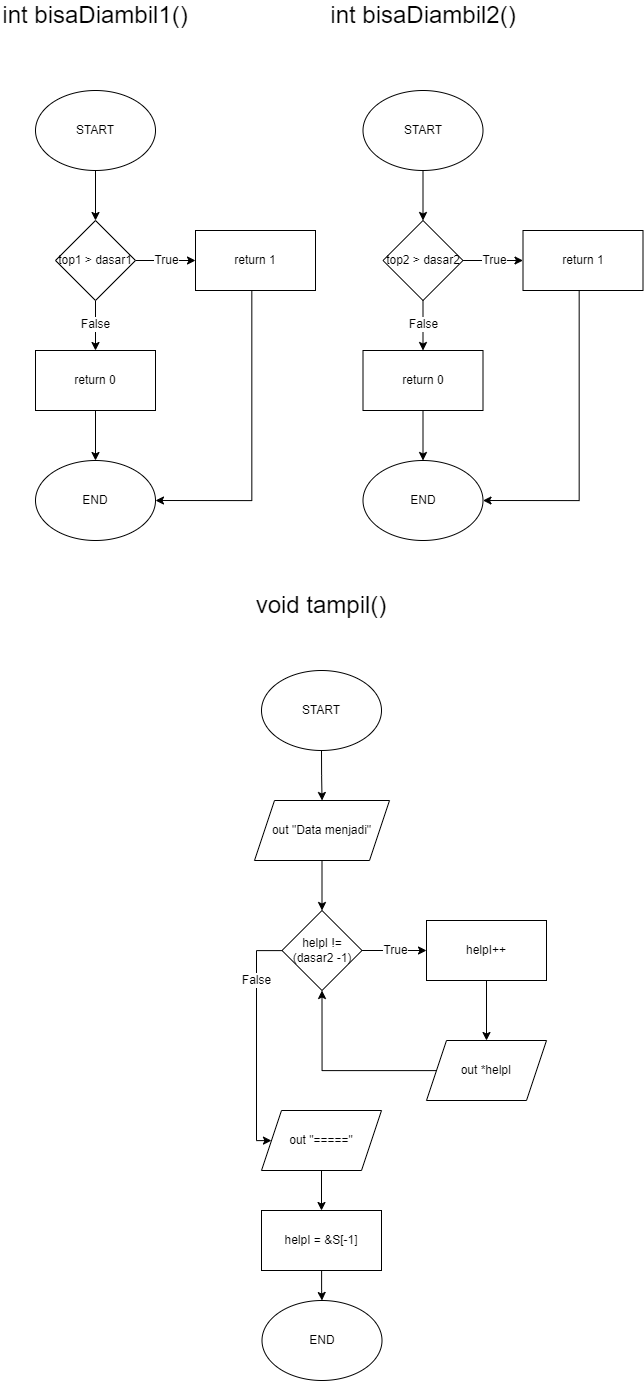

The diagram above was exported from draw.io. Its source (the exported page's mxGraphModel, read from the mxfile embedded in the PNG):
<mxGraphModel dx="1042" dy="2011" grid="1" gridSize="10" guides="1" tooltips="1" connect="1" arrows="1" fold="1" page="1" pageScale="1" pageWidth="850" pageHeight="1100" math="0" shadow="0">
  <root>
    <mxCell id="0" />
    <mxCell id="1" parent="0" />
    <mxCell id="i3Jehujzediq8isDh9HP-74" value="" style="edgeStyle=orthogonalEdgeStyle;rounded=0;orthogonalLoop=1;jettySize=auto;html=1;fontSize=12;" edge="1" parent="1" source="i3Jehujzediq8isDh9HP-1" target="i3Jehujzediq8isDh9HP-68">
      <mxGeometry relative="1" as="geometry" />
    </mxCell>
    <mxCell id="i3Jehujzediq8isDh9HP-1" value="START" style="ellipse;whiteSpace=wrap;html=1;" vertex="1" parent="1">
      <mxGeometry x="139" y="170" width="120" height="80" as="geometry" />
    </mxCell>
    <mxCell id="i3Jehujzediq8isDh9HP-21" value="int bisaDiambil1()" style="text;html=1;strokeColor=none;fillColor=none;align=center;verticalAlign=middle;whiteSpace=wrap;rounded=0;fontSize=24;" vertex="1" parent="1">
      <mxGeometry x="104" y="80" width="190" height="30" as="geometry" />
    </mxCell>
    <mxCell id="i3Jehujzediq8isDh9HP-22" value="int bisaDiambil2()" style="text;html=1;strokeColor=none;fillColor=none;align=center;verticalAlign=middle;whiteSpace=wrap;rounded=0;fontSize=24;" vertex="1" parent="1">
      <mxGeometry x="425.56" y="80" width="201.87" height="30" as="geometry" />
    </mxCell>
    <mxCell id="i3Jehujzediq8isDh9HP-87" value="" style="edgeStyle=orthogonalEdgeStyle;rounded=0;orthogonalLoop=1;jettySize=auto;html=1;fontSize=12;" edge="1" parent="1" source="i3Jehujzediq8isDh9HP-24" target="i3Jehujzediq8isDh9HP-86">
      <mxGeometry relative="1" as="geometry" />
    </mxCell>
    <mxCell id="i3Jehujzediq8isDh9HP-24" value="START" style="ellipse;whiteSpace=wrap;html=1;" vertex="1" parent="1">
      <mxGeometry x="365" y="750" width="120" height="80" as="geometry" />
    </mxCell>
    <mxCell id="i3Jehujzediq8isDh9HP-29" value="void tampil()" style="text;html=1;strokeColor=none;fillColor=none;align=center;verticalAlign=middle;whiteSpace=wrap;rounded=0;fontSize=24;" vertex="1" parent="1">
      <mxGeometry x="320" y="670" width="210" height="30" as="geometry" />
    </mxCell>
    <mxCell id="i3Jehujzediq8isDh9HP-66" value="True" style="edgeStyle=orthogonalEdgeStyle;rounded=0;orthogonalLoop=1;jettySize=auto;html=1;fontSize=12;" edge="1" parent="1" source="i3Jehujzediq8isDh9HP-68" target="i3Jehujzediq8isDh9HP-70">
      <mxGeometry relative="1" as="geometry" />
    </mxCell>
    <mxCell id="i3Jehujzediq8isDh9HP-67" value="False" style="edgeStyle=orthogonalEdgeStyle;rounded=0;orthogonalLoop=1;jettySize=auto;html=1;fontSize=12;" edge="1" parent="1" source="i3Jehujzediq8isDh9HP-68" target="i3Jehujzediq8isDh9HP-72">
      <mxGeometry relative="1" as="geometry" />
    </mxCell>
    <mxCell id="i3Jehujzediq8isDh9HP-68" value="top1 &amp;gt; dasar1" style="rhombus;whiteSpace=wrap;html=1;" vertex="1" parent="1">
      <mxGeometry x="159" y="300" width="80" height="80" as="geometry" />
    </mxCell>
    <mxCell id="i3Jehujzediq8isDh9HP-69" style="edgeStyle=orthogonalEdgeStyle;rounded=0;orthogonalLoop=1;jettySize=auto;html=1;entryX=1;entryY=0.5;entryDx=0;entryDy=0;fontSize=12;" edge="1" parent="1" source="i3Jehujzediq8isDh9HP-70" target="i3Jehujzediq8isDh9HP-73">
      <mxGeometry relative="1" as="geometry">
        <Array as="points">
          <mxPoint x="355.25" y="580" />
        </Array>
      </mxGeometry>
    </mxCell>
    <mxCell id="i3Jehujzediq8isDh9HP-70" value="return 1" style="whiteSpace=wrap;html=1;" vertex="1" parent="1">
      <mxGeometry x="299" y="310" width="120" height="60" as="geometry" />
    </mxCell>
    <mxCell id="i3Jehujzediq8isDh9HP-71" value="" style="edgeStyle=orthogonalEdgeStyle;rounded=0;orthogonalLoop=1;jettySize=auto;html=1;fontSize=12;" edge="1" parent="1" source="i3Jehujzediq8isDh9HP-72" target="i3Jehujzediq8isDh9HP-73">
      <mxGeometry relative="1" as="geometry" />
    </mxCell>
    <mxCell id="i3Jehujzediq8isDh9HP-72" value="return 0" style="whiteSpace=wrap;html=1;" vertex="1" parent="1">
      <mxGeometry x="139" y="430" width="120" height="60" as="geometry" />
    </mxCell>
    <mxCell id="i3Jehujzediq8isDh9HP-73" value="END" style="ellipse;whiteSpace=wrap;html=1;" vertex="1" parent="1">
      <mxGeometry x="139" y="540" width="120" height="80" as="geometry" />
    </mxCell>
    <mxCell id="i3Jehujzediq8isDh9HP-75" value="" style="edgeStyle=orthogonalEdgeStyle;rounded=0;orthogonalLoop=1;jettySize=auto;html=1;fontSize=12;" edge="1" parent="1" source="i3Jehujzediq8isDh9HP-76" target="i3Jehujzediq8isDh9HP-80">
      <mxGeometry relative="1" as="geometry" />
    </mxCell>
    <mxCell id="i3Jehujzediq8isDh9HP-76" value="START" style="ellipse;whiteSpace=wrap;html=1;" vertex="1" parent="1">
      <mxGeometry x="466.5" y="170" width="120" height="80" as="geometry" />
    </mxCell>
    <mxCell id="i3Jehujzediq8isDh9HP-78" value="True" style="edgeStyle=orthogonalEdgeStyle;rounded=0;orthogonalLoop=1;jettySize=auto;html=1;fontSize=12;" edge="1" parent="1" source="i3Jehujzediq8isDh9HP-80" target="i3Jehujzediq8isDh9HP-82">
      <mxGeometry relative="1" as="geometry" />
    </mxCell>
    <mxCell id="i3Jehujzediq8isDh9HP-79" value="False" style="edgeStyle=orthogonalEdgeStyle;rounded=0;orthogonalLoop=1;jettySize=auto;html=1;fontSize=12;" edge="1" parent="1" source="i3Jehujzediq8isDh9HP-80" target="i3Jehujzediq8isDh9HP-84">
      <mxGeometry relative="1" as="geometry" />
    </mxCell>
    <mxCell id="i3Jehujzediq8isDh9HP-80" value="top2 &amp;gt; dasar2" style="rhombus;whiteSpace=wrap;html=1;" vertex="1" parent="1">
      <mxGeometry x="486.5" y="300" width="80" height="80" as="geometry" />
    </mxCell>
    <mxCell id="i3Jehujzediq8isDh9HP-81" style="edgeStyle=orthogonalEdgeStyle;rounded=0;orthogonalLoop=1;jettySize=auto;html=1;entryX=1;entryY=0.5;entryDx=0;entryDy=0;fontSize=12;" edge="1" parent="1" source="i3Jehujzediq8isDh9HP-82" target="i3Jehujzediq8isDh9HP-85">
      <mxGeometry relative="1" as="geometry">
        <Array as="points">
          <mxPoint x="682.75" y="580" />
        </Array>
      </mxGeometry>
    </mxCell>
    <mxCell id="i3Jehujzediq8isDh9HP-82" value="return 1" style="whiteSpace=wrap;html=1;" vertex="1" parent="1">
      <mxGeometry x="626.5" y="310" width="120" height="60" as="geometry" />
    </mxCell>
    <mxCell id="i3Jehujzediq8isDh9HP-83" value="" style="edgeStyle=orthogonalEdgeStyle;rounded=0;orthogonalLoop=1;jettySize=auto;html=1;fontSize=12;" edge="1" parent="1" source="i3Jehujzediq8isDh9HP-84" target="i3Jehujzediq8isDh9HP-85">
      <mxGeometry relative="1" as="geometry" />
    </mxCell>
    <mxCell id="i3Jehujzediq8isDh9HP-84" value="return 0" style="whiteSpace=wrap;html=1;" vertex="1" parent="1">
      <mxGeometry x="466.5" y="430" width="120" height="60" as="geometry" />
    </mxCell>
    <mxCell id="i3Jehujzediq8isDh9HP-85" value="END" style="ellipse;whiteSpace=wrap;html=1;" vertex="1" parent="1">
      <mxGeometry x="466.5" y="540" width="120" height="80" as="geometry" />
    </mxCell>
    <mxCell id="i3Jehujzediq8isDh9HP-89" value="" style="edgeStyle=orthogonalEdgeStyle;rounded=0;orthogonalLoop=1;jettySize=auto;html=1;fontSize=12;" edge="1" parent="1" source="i3Jehujzediq8isDh9HP-86" target="i3Jehujzediq8isDh9HP-88">
      <mxGeometry relative="1" as="geometry" />
    </mxCell>
    <mxCell id="i3Jehujzediq8isDh9HP-86" value="out &quot;Data menjadi&quot;" style="shape=parallelogram;perimeter=parallelogramPerimeter;whiteSpace=wrap;html=1;fixedSize=1;" vertex="1" parent="1">
      <mxGeometry x="358" y="880" width="135" height="60" as="geometry" />
    </mxCell>
    <mxCell id="i3Jehujzediq8isDh9HP-91" value="True" style="edgeStyle=orthogonalEdgeStyle;rounded=0;orthogonalLoop=1;jettySize=auto;html=1;fontSize=12;" edge="1" parent="1" source="i3Jehujzediq8isDh9HP-88" target="i3Jehujzediq8isDh9HP-90">
      <mxGeometry relative="1" as="geometry" />
    </mxCell>
    <mxCell id="i3Jehujzediq8isDh9HP-97" value="False" style="edgeStyle=orthogonalEdgeStyle;rounded=0;orthogonalLoop=1;jettySize=auto;html=1;fontSize=12;" edge="1" parent="1" source="i3Jehujzediq8isDh9HP-88" target="i3Jehujzediq8isDh9HP-98">
      <mxGeometry x="-0.5187" relative="1" as="geometry">
        <mxPoint x="360" y="1189.9999999999998" as="targetPoint" />
        <Array as="points">
          <mxPoint x="360" y="1030" />
        </Array>
        <mxPoint as="offset" />
      </mxGeometry>
    </mxCell>
    <mxCell id="i3Jehujzediq8isDh9HP-88" value="helpI != (dasar2 -1)" style="rhombus;whiteSpace=wrap;html=1;" vertex="1" parent="1">
      <mxGeometry x="385.5" y="990" width="80" height="80" as="geometry" />
    </mxCell>
    <mxCell id="i3Jehujzediq8isDh9HP-93" value="" style="edgeStyle=orthogonalEdgeStyle;rounded=0;orthogonalLoop=1;jettySize=auto;html=1;fontSize=12;" edge="1" parent="1" source="i3Jehujzediq8isDh9HP-90" target="i3Jehujzediq8isDh9HP-92">
      <mxGeometry relative="1" as="geometry" />
    </mxCell>
    <mxCell id="i3Jehujzediq8isDh9HP-90" value="helpI++" style="whiteSpace=wrap;html=1;" vertex="1" parent="1">
      <mxGeometry x="530" y="1000" width="120" height="60" as="geometry" />
    </mxCell>
    <mxCell id="i3Jehujzediq8isDh9HP-96" style="edgeStyle=orthogonalEdgeStyle;rounded=0;orthogonalLoop=1;jettySize=auto;html=1;entryX=0.5;entryY=1;entryDx=0;entryDy=0;fontSize=12;" edge="1" parent="1" source="i3Jehujzediq8isDh9HP-92" target="i3Jehujzediq8isDh9HP-88">
      <mxGeometry relative="1" as="geometry" />
    </mxCell>
    <mxCell id="i3Jehujzediq8isDh9HP-92" value="out *helpI" style="shape=parallelogram;perimeter=parallelogramPerimeter;whiteSpace=wrap;html=1;fixedSize=1;" vertex="1" parent="1">
      <mxGeometry x="530" y="1120" width="120" height="60" as="geometry" />
    </mxCell>
    <mxCell id="i3Jehujzediq8isDh9HP-101" value="" style="edgeStyle=orthogonalEdgeStyle;rounded=0;orthogonalLoop=1;jettySize=auto;html=1;fontSize=12;" edge="1" parent="1" source="i3Jehujzediq8isDh9HP-98" target="i3Jehujzediq8isDh9HP-100">
      <mxGeometry relative="1" as="geometry" />
    </mxCell>
    <mxCell id="i3Jehujzediq8isDh9HP-98" value="out &quot;=====&quot;" style="shape=parallelogram;perimeter=parallelogramPerimeter;whiteSpace=wrap;html=1;fixedSize=1;fontSize=12;" vertex="1" parent="1">
      <mxGeometry x="365" y="1189.9999999999998" width="120" height="60" as="geometry" />
    </mxCell>
    <mxCell id="i3Jehujzediq8isDh9HP-103" value="" style="edgeStyle=orthogonalEdgeStyle;rounded=0;orthogonalLoop=1;jettySize=auto;html=1;fontSize=12;" edge="1" parent="1" source="i3Jehujzediq8isDh9HP-100" target="i3Jehujzediq8isDh9HP-102">
      <mxGeometry relative="1" as="geometry" />
    </mxCell>
    <mxCell id="i3Jehujzediq8isDh9HP-100" value="helpI = &amp;amp;S[-1]" style="whiteSpace=wrap;html=1;" vertex="1" parent="1">
      <mxGeometry x="365" y="1289.9999999999998" width="120" height="60" as="geometry" />
    </mxCell>
    <mxCell id="i3Jehujzediq8isDh9HP-102" value="END" style="ellipse;whiteSpace=wrap;html=1;fontSize=12;" vertex="1" parent="1">
      <mxGeometry x="365.5" y="1380" width="120" height="80" as="geometry" />
    </mxCell>
  </root>
</mxGraphModel>